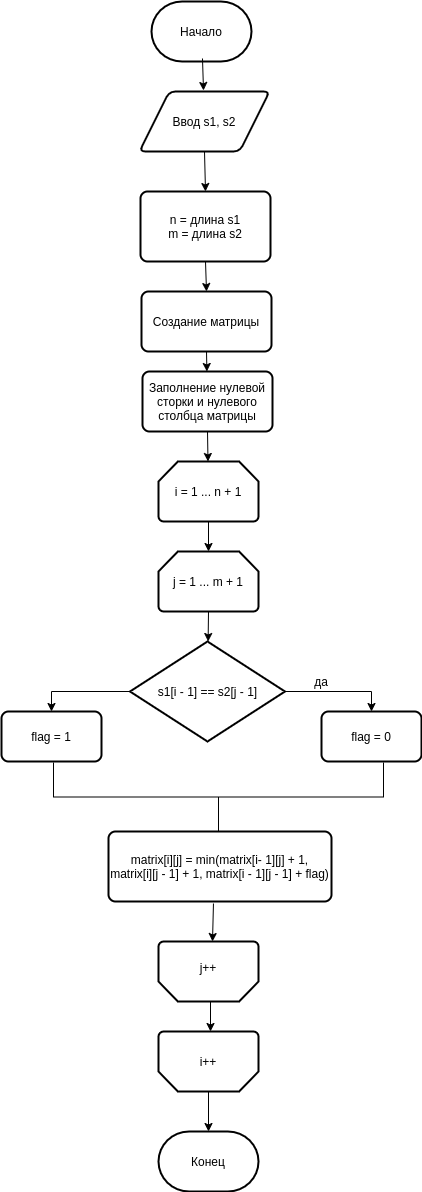

The diagram above was exported from draw.io. Its source (the exported page's mxGraphModel, read from the mxfile embedded in the PNG):
<mxGraphModel dx="1355" dy="757" grid="1" gridSize="10" guides="1" tooltips="1" connect="1" arrows="1" fold="1" page="1" pageScale="1" pageWidth="850" pageHeight="1100" math="0" shadow="0">
  <root>
    <mxCell id="0" />
    <mxCell id="1" parent="0" />
    <mxCell id="QlhCBS2tbB2hpfsNWzaI-2" value="Начало" style="strokeWidth=2;html=1;shape=mxgraph.flowchart.terminator;whiteSpace=wrap;" parent="1" vertex="1">
      <mxGeometry x="240" y="20" width="100" height="60" as="geometry" />
    </mxCell>
    <mxCell id="QlhCBS2tbB2hpfsNWzaI-3" value="Ввод s1, s2" style="shape=parallelogram;html=1;strokeWidth=2;perimeter=parallelogramPerimeter;whiteSpace=wrap;rounded=1;arcSize=12;size=0.23;" parent="1" vertex="1">
      <mxGeometry x="228" y="110" width="130" height="60" as="geometry" />
    </mxCell>
    <mxCell id="QlhCBS2tbB2hpfsNWzaI-5" value="" style="endArrow=classic;html=1;entryX=0.554;entryY=0.033;entryDx=0;entryDy=0;entryPerimeter=0;" parent="1" edge="1">
      <mxGeometry width="50" height="50" relative="1" as="geometry">
        <mxPoint x="290.97773475314614" y="77" as="sourcePoint" />
        <mxPoint x="292.02" y="108.98000000000002" as="targetPoint" />
      </mxGeometry>
    </mxCell>
    <mxCell id="QlhCBS2tbB2hpfsNWzaI-7" value="n = длина s1&lt;br&gt;m = длина s2" style="rounded=1;whiteSpace=wrap;html=1;absoluteArcSize=1;arcSize=14;strokeWidth=2;" parent="1" vertex="1">
      <mxGeometry x="229" y="210" width="130" height="70" as="geometry" />
    </mxCell>
    <mxCell id="QlhCBS2tbB2hpfsNWzaI-8" value="" style="endArrow=classic;html=1;exitX=0.5;exitY=1;exitDx=0;exitDy=0;entryX=0.5;entryY=0;entryDx=0;entryDy=0;" parent="1" source="QlhCBS2tbB2hpfsNWzaI-3" target="QlhCBS2tbB2hpfsNWzaI-7" edge="1">
      <mxGeometry width="50" height="50" relative="1" as="geometry">
        <mxPoint x="280" y="420" as="sourcePoint" />
        <mxPoint x="330" y="370" as="targetPoint" />
      </mxGeometry>
    </mxCell>
    <mxCell id="QlhCBS2tbB2hpfsNWzaI-9" value="Создание матрицы" style="rounded=1;whiteSpace=wrap;html=1;absoluteArcSize=1;arcSize=14;strokeWidth=2;" parent="1" vertex="1">
      <mxGeometry x="230" y="310" width="130" height="60" as="geometry" />
    </mxCell>
    <mxCell id="QlhCBS2tbB2hpfsNWzaI-10" value="" style="endArrow=classic;html=1;exitX=0.5;exitY=1;exitDx=0;exitDy=0;entryX=0.5;entryY=0;entryDx=0;entryDy=0;" parent="1" source="QlhCBS2tbB2hpfsNWzaI-7" target="QlhCBS2tbB2hpfsNWzaI-9" edge="1">
      <mxGeometry width="50" height="50" relative="1" as="geometry">
        <mxPoint x="280" y="420" as="sourcePoint" />
        <mxPoint x="330" y="370" as="targetPoint" />
      </mxGeometry>
    </mxCell>
    <mxCell id="QlhCBS2tbB2hpfsNWzaI-11" value="i = 1 ... n + 1" style="strokeWidth=2;html=1;shape=mxgraph.flowchart.loop_limit;whiteSpace=wrap;" parent="1" vertex="1">
      <mxGeometry x="247" y="480" width="100" height="60" as="geometry" />
    </mxCell>
    <mxCell id="QlhCBS2tbB2hpfsNWzaI-12" value="j = 1 ... m + 1" style="strokeWidth=2;html=1;shape=mxgraph.flowchart.loop_limit;whiteSpace=wrap;" parent="1" vertex="1">
      <mxGeometry x="247" y="570" width="100" height="60" as="geometry" />
    </mxCell>
    <mxCell id="QlhCBS2tbB2hpfsNWzaI-13" value="" style="endArrow=classic;html=1;exitX=0.5;exitY=1;exitDx=0;exitDy=0;" parent="1" source="QlhCBS2tbB2hpfsNWzaI-9" target="QlhCBS2tbB2hpfsNWzaI-17" edge="1">
      <mxGeometry width="50" height="50" relative="1" as="geometry">
        <mxPoint x="280" y="540" as="sourcePoint" />
        <mxPoint x="330" y="490" as="targetPoint" />
      </mxGeometry>
    </mxCell>
    <mxCell id="QlhCBS2tbB2hpfsNWzaI-14" value="" style="endArrow=classic;html=1;exitX=0.5;exitY=1;exitDx=0;exitDy=0;exitPerimeter=0;entryX=0.5;entryY=0;entryDx=0;entryDy=0;entryPerimeter=0;" parent="1" source="QlhCBS2tbB2hpfsNWzaI-11" target="QlhCBS2tbB2hpfsNWzaI-12" edge="1">
      <mxGeometry width="50" height="50" relative="1" as="geometry">
        <mxPoint x="283" y="610" as="sourcePoint" />
        <mxPoint x="333" y="560" as="targetPoint" />
      </mxGeometry>
    </mxCell>
    <mxCell id="3fJr_1QyqetIEs8Sb-gw-1" style="edgeStyle=orthogonalEdgeStyle;rounded=0;orthogonalLoop=1;jettySize=auto;html=1;exitX=0;exitY=0.5;exitDx=0;exitDy=0;exitPerimeter=0;entryX=0.5;entryY=0;entryDx=0;entryDy=0;" edge="1" parent="1" source="QlhCBS2tbB2hpfsNWzaI-16" target="QlhCBS2tbB2hpfsNWzaI-21">
      <mxGeometry relative="1" as="geometry" />
    </mxCell>
    <mxCell id="3fJr_1QyqetIEs8Sb-gw-4" style="edgeStyle=orthogonalEdgeStyle;rounded=0;orthogonalLoop=1;jettySize=auto;html=1;exitX=1;exitY=0.5;exitDx=0;exitDy=0;exitPerimeter=0;entryX=0.5;entryY=0;entryDx=0;entryDy=0;" edge="1" parent="1" source="QlhCBS2tbB2hpfsNWzaI-16" target="QlhCBS2tbB2hpfsNWzaI-20">
      <mxGeometry relative="1" as="geometry" />
    </mxCell>
    <mxCell id="QlhCBS2tbB2hpfsNWzaI-16" value="s1[i - 1] == s2[j - 1]" style="strokeWidth=2;html=1;shape=mxgraph.flowchart.decision;whiteSpace=wrap;" parent="1" vertex="1">
      <mxGeometry x="218.5" y="660" width="155" height="100" as="geometry" />
    </mxCell>
    <mxCell id="QlhCBS2tbB2hpfsNWzaI-17" value="Заполнение нулевой сторки и нулевого столбца матрицы" style="rounded=1;whiteSpace=wrap;html=1;absoluteArcSize=1;arcSize=14;strokeWidth=2;" parent="1" vertex="1">
      <mxGeometry x="231" y="390" width="130" height="60" as="geometry" />
    </mxCell>
    <mxCell id="QlhCBS2tbB2hpfsNWzaI-18" value="" style="endArrow=classic;html=1;exitX=0.5;exitY=1;exitDx=0;exitDy=0;" parent="1" source="QlhCBS2tbB2hpfsNWzaI-17" target="QlhCBS2tbB2hpfsNWzaI-11" edge="1">
      <mxGeometry width="50" height="50" relative="1" as="geometry">
        <mxPoint x="270" y="650" as="sourcePoint" />
        <mxPoint x="320" y="600" as="targetPoint" />
      </mxGeometry>
    </mxCell>
    <mxCell id="QlhCBS2tbB2hpfsNWzaI-19" value="" style="endArrow=classic;html=1;exitX=0.5;exitY=1;exitDx=0;exitDy=0;exitPerimeter=0;" parent="1" source="QlhCBS2tbB2hpfsNWzaI-12" target="QlhCBS2tbB2hpfsNWzaI-16" edge="1">
      <mxGeometry width="50" height="50" relative="1" as="geometry">
        <mxPoint x="270" y="650" as="sourcePoint" />
        <mxPoint x="320" y="600" as="targetPoint" />
      </mxGeometry>
    </mxCell>
    <mxCell id="QlhCBS2tbB2hpfsNWzaI-20" value="flag = 0" style="rounded=1;whiteSpace=wrap;html=1;absoluteArcSize=1;arcSize=14;strokeWidth=2;" parent="1" vertex="1">
      <mxGeometry x="410" y="730" width="100" height="50" as="geometry" />
    </mxCell>
    <mxCell id="QlhCBS2tbB2hpfsNWzaI-21" value="flag = 1" style="rounded=1;whiteSpace=wrap;html=1;absoluteArcSize=1;arcSize=14;strokeWidth=2;" parent="1" vertex="1">
      <mxGeometry x="90" y="730" width="100" height="50" as="geometry" />
    </mxCell>
    <mxCell id="QlhCBS2tbB2hpfsNWzaI-24" value="matrix[i][j] = min(matrix[i- 1][j] + 1, matrix[i][j - 1] + 1, matrix[i - 1][j - 1] + flag)" style="rounded=1;whiteSpace=wrap;html=1;absoluteArcSize=1;arcSize=14;strokeWidth=2;" parent="1" vertex="1">
      <mxGeometry x="197" y="850" width="223" height="70" as="geometry" />
    </mxCell>
    <mxCell id="QlhCBS2tbB2hpfsNWzaI-28" value="" style="strokeWidth=2;html=1;shape=mxgraph.flowchart.loop_limit;whiteSpace=wrap;rotation=-180;" parent="1" vertex="1">
      <mxGeometry x="247" y="960" width="100" height="60" as="geometry" />
    </mxCell>
    <mxCell id="QlhCBS2tbB2hpfsNWzaI-33" value="j++" style="text;html=1;strokeColor=none;fillColor=none;align=center;verticalAlign=middle;whiteSpace=wrap;rounded=0;" parent="1" vertex="1">
      <mxGeometry x="277" y="976" width="40" height="20" as="geometry" />
    </mxCell>
    <mxCell id="QlhCBS2tbB2hpfsNWzaI-34" value="" style="endArrow=classic;html=1;exitX=0.474;exitY=1.029;exitDx=0;exitDy=0;exitPerimeter=0;" parent="1" edge="1">
      <mxGeometry width="50" height="50" relative="1" as="geometry">
        <mxPoint x="301.962" y="922.03" as="sourcePoint" />
        <mxPoint x="301" y="960" as="targetPoint" />
      </mxGeometry>
    </mxCell>
    <mxCell id="QlhCBS2tbB2hpfsNWzaI-35" value="" style="strokeWidth=2;html=1;shape=mxgraph.flowchart.loop_limit;whiteSpace=wrap;rotation=-180;" parent="1" vertex="1">
      <mxGeometry x="247" y="1050" width="100" height="60" as="geometry" />
    </mxCell>
    <mxCell id="QlhCBS2tbB2hpfsNWzaI-36" value="i++" style="text;html=1;strokeColor=none;fillColor=none;align=center;verticalAlign=middle;whiteSpace=wrap;rounded=0;" parent="1" vertex="1">
      <mxGeometry x="277" y="1070" width="40" height="20" as="geometry" />
    </mxCell>
    <mxCell id="QlhCBS2tbB2hpfsNWzaI-37" value="" style="endArrow=classic;html=1;" parent="1" edge="1">
      <mxGeometry width="50" height="50" relative="1" as="geometry">
        <mxPoint x="299" y="1020" as="sourcePoint" />
        <mxPoint x="299" y="1050" as="targetPoint" />
      </mxGeometry>
    </mxCell>
    <mxCell id="QlhCBS2tbB2hpfsNWzaI-38" value="Конец" style="strokeWidth=2;html=1;shape=mxgraph.flowchart.terminator;whiteSpace=wrap;" parent="1" vertex="1">
      <mxGeometry x="247" y="1150" width="100" height="60" as="geometry" />
    </mxCell>
    <mxCell id="QlhCBS2tbB2hpfsNWzaI-39" value="" style="endArrow=classic;html=1;entryX=0.5;entryY=0;entryDx=0;entryDy=0;entryPerimeter=0;exitX=0.5;exitY=0;exitDx=0;exitDy=0;exitPerimeter=0;" parent="1" source="QlhCBS2tbB2hpfsNWzaI-35" target="QlhCBS2tbB2hpfsNWzaI-38" edge="1">
      <mxGeometry width="50" height="50" relative="1" as="geometry">
        <mxPoint x="180" y="1190" as="sourcePoint" />
        <mxPoint x="230" y="1140" as="targetPoint" />
      </mxGeometry>
    </mxCell>
    <mxCell id="3fJr_1QyqetIEs8Sb-gw-7" value="" style="strokeWidth=1;html=1;shape=mxgraph.flowchart.annotation_2;align=left;labelPosition=right;pointerEvents=1;rotation=-90;" vertex="1" parent="1">
      <mxGeometry x="272.5" y="650.5" width="69" height="330" as="geometry" />
    </mxCell>
    <mxCell id="3fJr_1QyqetIEs8Sb-gw-8" value="да" style="text;html=1;strokeColor=none;fillColor=none;align=center;verticalAlign=middle;whiteSpace=wrap;rounded=0;" vertex="1" parent="1">
      <mxGeometry x="390" y="690" width="40" height="20" as="geometry" />
    </mxCell>
  </root>
</mxGraphModel>